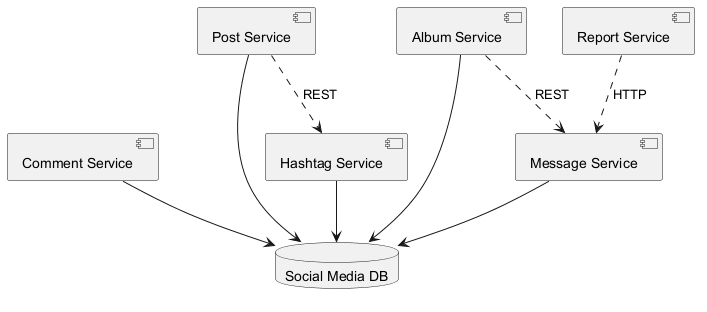

The diagram above was rendered by PlantUML. Its source (embedded in the PNG):
@startuml

component "Comment Service" as C_CommentService
component "Post Service" as C_PostService
component "Hashtag Service" as C_HashtagService
component "Report Service" as C_ReportService
component "Album Service" as C_AlbumService
component "Message Service" as C_MessageService
database "Social Media DB" as DB_social_media
C_CommentService --> DB_social_media
C_PostService --> DB_social_media
C_HashtagService --> DB_social_media
C_AlbumService --> DB_social_media
C_MessageService --> DB_social_media
C_PostService ..> C_HashtagService : REST
C_AlbumService ..> C_MessageService : REST
C_ReportService ..> C_MessageService : HTTP
@enduml